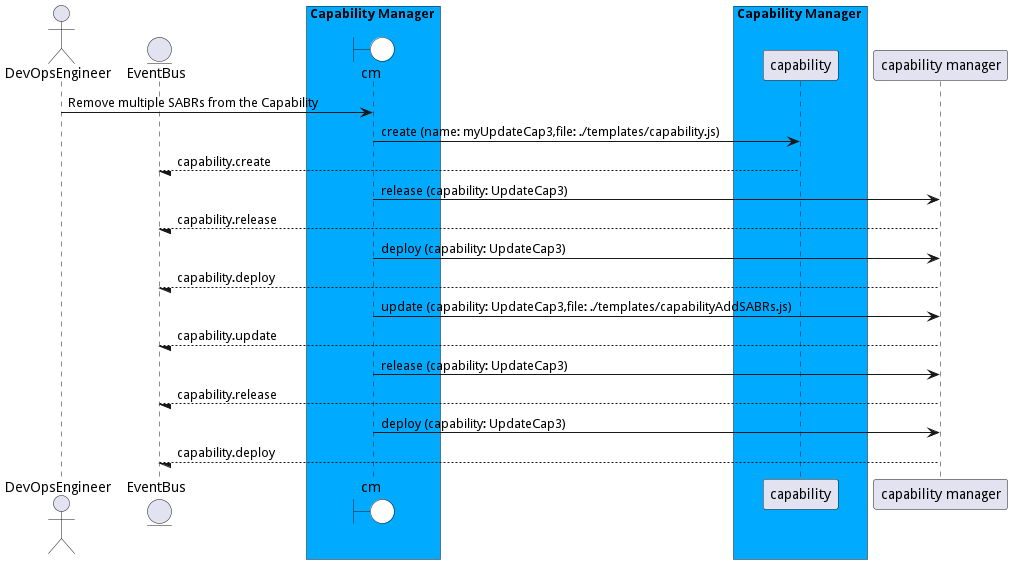

The diagram above was rendered by PlantUML. Its source (embedded in the PNG):
@startuml

actor "DevOpsEngineer"


entity EventBus

box Capability Manager #00aaff
    boundary cm #white
end box


box Capability Manager #00aaff
            participant capability
    end box


"DevOpsEngineer" -> cm: Remove multiple SABRs from the Capability

    cm -> "capability": create (name: myUpdateCap3,file: ./templates/capability.js)

    "capability" --/ EventBus: capability.create

    cm -> "capability manager": release (capability: UpdateCap3)

    "capability manager" --/ EventBus: capability.release

    cm -> "capability manager": deploy (capability: UpdateCap3)

    "capability manager" --/ EventBus: capability.deploy

    cm -> "capability manager": update (capability: UpdateCap3,file: ./templates/capabilityAddSABRs.js)

    "capability manager" --/ EventBus: capability.update

    cm -> "capability manager": release (capability: UpdateCap3)

    "capability manager" --/ EventBus: capability.release

    cm -> "capability manager": deploy (capability: UpdateCap3)

    "capability manager" --/ EventBus: capability.deploy



@enduml